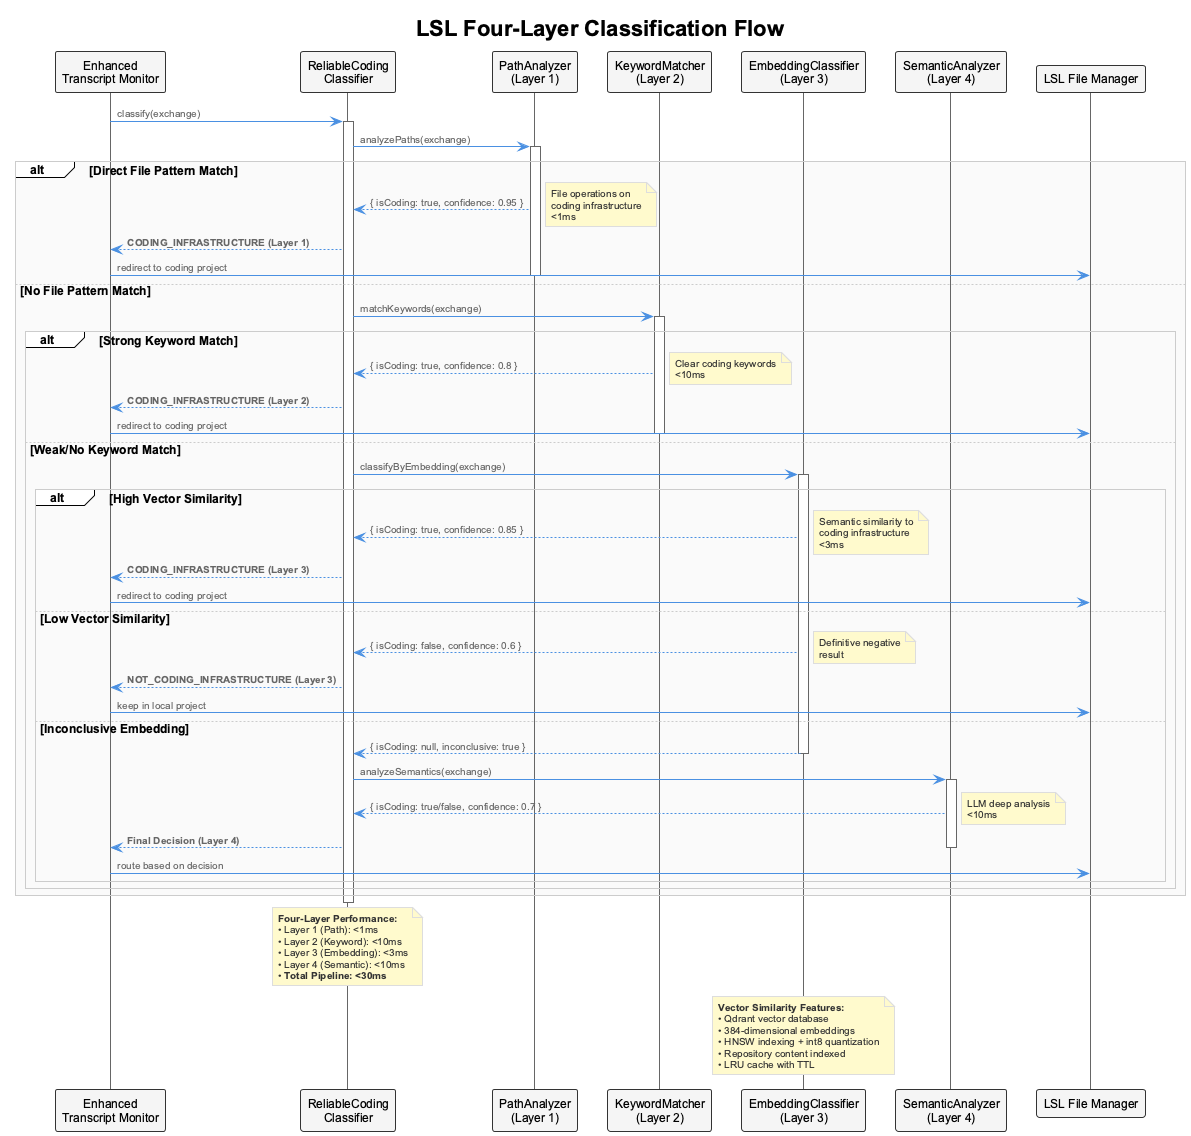

The diagram above was rendered by PlantUML. Its source (embedded in the PNG):
@startuml lsl-classification-flow
!include _standard-style.puml

title LSL Four-Layer Classification Flow

participant "Enhanced\nTranscript Monitor" as monitor
participant "ReliableCoding\nClassifier" as classifier
participant "PathAnalyzer\n(Layer 1)" as path
participant "KeywordMatcher\n(Layer 2)" as keyword
participant "EmbeddingClassifier\n(Layer 3)" as embedding
participant "SemanticAnalyzer\n(Layer 4)" as semantic
participant "LSL File Manager" as filemanager

monitor -> classifier : classify(exchange)
activate classifier

classifier -> path : analyzePaths(exchange)
activate path

alt **Direct File Pattern Match**
    path --> classifier : { isCoding: true, confidence: 0.95 }
    note right : File operations on\ncoding infrastructure\n<1ms
    classifier --> monitor : **CODING_INFRASTRUCTURE (Layer 1)**
    monitor -> filemanager : redirect to coding project
else **No File Pattern Match**
    deactivate path
    classifier -> keyword : matchKeywords(exchange)
    activate keyword
    
    alt **Strong Keyword Match**
        keyword --> classifier : { isCoding: true, confidence: 0.8 }
        note right : Clear coding keywords\n<10ms
        classifier --> monitor : **CODING_INFRASTRUCTURE (Layer 2)**
        monitor -> filemanager : redirect to coding project
    else **Weak/No Keyword Match**
        deactivate keyword
        classifier -> embedding : classifyByEmbedding(exchange)
        activate embedding
        
        alt **High Vector Similarity**
            embedding --> classifier : { isCoding: true, confidence: 0.85 }
            note right : Semantic similarity to\ncoding infrastructure\n<3ms
            classifier --> monitor : **CODING_INFRASTRUCTURE (Layer 3)**
            monitor -> filemanager : redirect to coding project
        else **Low Vector Similarity**
            embedding --> classifier : { isCoding: false, confidence: 0.6 }
            note right : Definitive negative\nresult
            classifier --> monitor : **NOT_CODING_INFRASTRUCTURE (Layer 3)**
            monitor -> filemanager : keep in local project
        else **Inconclusive Embedding**
            embedding --> classifier : { isCoding: null, inconclusive: true }
            deactivate embedding
            classifier -> semantic : analyzeSemantics(exchange)
            activate semantic
            semantic --> classifier : { isCoding: true/false, confidence: 0.7 }
            note right : LLM deep analysis\n<10ms
            classifier --> monitor : **Final Decision (Layer 4)**
            deactivate semantic
            monitor -> filemanager : route based on decision
        end
    end
end

deactivate classifier

note over classifier
  **Four-Layer Performance:**
  • Layer 1 (Path): <1ms
  • Layer 2 (Keyword): <10ms
  • Layer 3 (Embedding): <3ms
  • Layer 4 (Semantic): <10ms
  • **Total Pipeline: <30ms**
end note

note over embedding
  **Vector Similarity Features:**
  • Qdrant vector database
  • 384-dimensional embeddings
  • HNSW indexing + int8 quantization
  • Repository content indexed
  • LRU cache with TTL
end note

@enduml